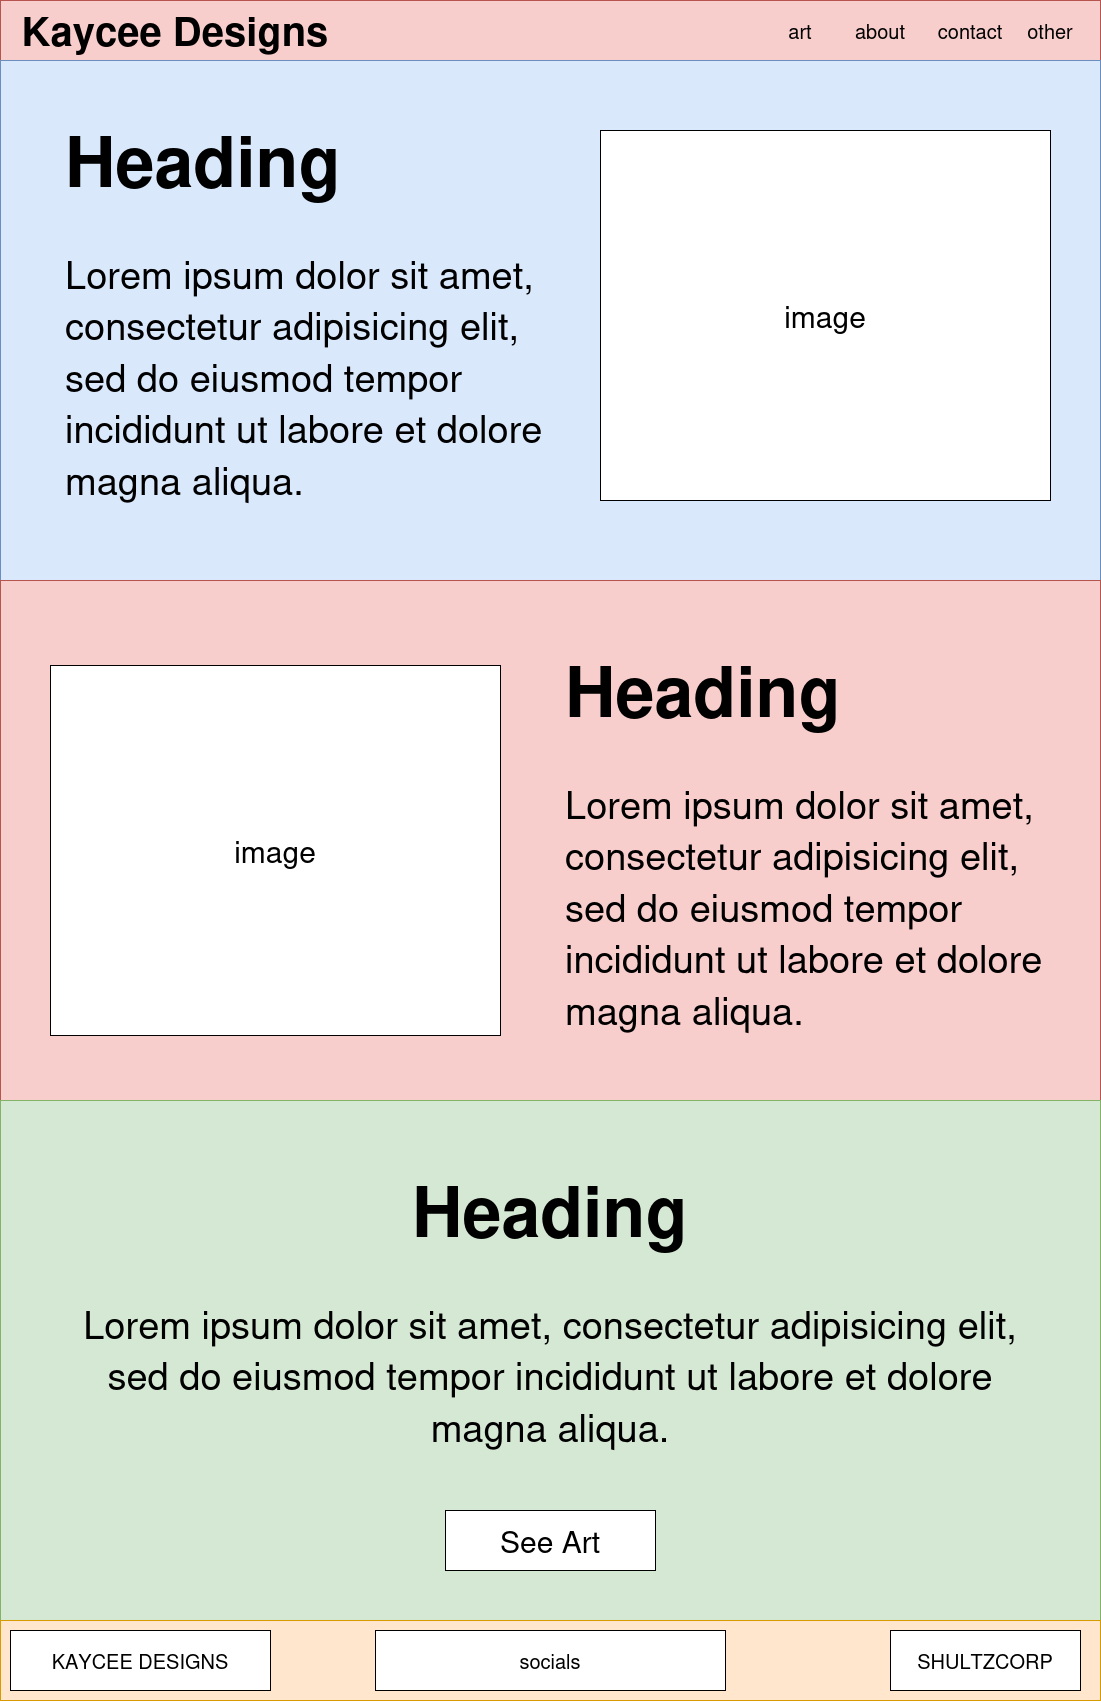

The diagram above was exported from draw.io. Its source (the exported page's mxGraphModel, read from the mxfile embedded in the PNG):
<mxGraphModel dx="2343" dy="1253" grid="1" gridSize="10" guides="1" tooltips="1" connect="1" arrows="1" fold="1" page="1" pageScale="1" pageWidth="1100" pageHeight="1700" math="0" shadow="0">
  <root>
    <mxCell id="0" />
    <mxCell id="1" parent="0" />
    <mxCell id="_hRdTX74oiO_0pGoxDLD-1" value="" style="rounded=0;whiteSpace=wrap;html=1;fillColor=#f8cecc;strokeColor=#b85450;" vertex="1" parent="1">
      <mxGeometry width="1100" height="60" as="geometry" />
    </mxCell>
    <mxCell id="_hRdTX74oiO_0pGoxDLD-2" value="" style="rounded=0;whiteSpace=wrap;html=1;fillColor=#dae8fc;strokeColor=#6c8ebf;" vertex="1" parent="1">
      <mxGeometry y="60" width="1100" height="520" as="geometry" />
    </mxCell>
    <mxCell id="_hRdTX74oiO_0pGoxDLD-5" value="" style="rounded=0;whiteSpace=wrap;html=1;fillColor=#f8cecc;strokeColor=#b85450;" vertex="1" parent="1">
      <mxGeometry y="580" width="1100" height="520" as="geometry" />
    </mxCell>
    <mxCell id="_hRdTX74oiO_0pGoxDLD-6" value="" style="rounded=0;whiteSpace=wrap;html=1;fillColor=#d5e8d4;strokeColor=#82b366;" vertex="1" parent="1">
      <mxGeometry y="1100" width="1100" height="520" as="geometry" />
    </mxCell>
    <mxCell id="_hRdTX74oiO_0pGoxDLD-7" value="" style="rounded=0;whiteSpace=wrap;html=1;fillColor=#ffe6cc;strokeColor=#d79b00;" vertex="1" parent="1">
      <mxGeometry y="1620" width="1100" height="80" as="geometry" />
    </mxCell>
    <mxCell id="_hRdTX74oiO_0pGoxDLD-8" value="&lt;b style=&quot;font-size: 40px;&quot;&gt;Kaycee Designs&lt;br&gt;&lt;/b&gt;" style="text;html=1;strokeColor=none;fillColor=none;align=center;verticalAlign=middle;whiteSpace=wrap;rounded=0;" vertex="1" parent="1">
      <mxGeometry x="20" y="15" width="310" height="30" as="geometry" />
    </mxCell>
    <mxCell id="_hRdTX74oiO_0pGoxDLD-9" value="&lt;font style=&quot;font-size: 20px;&quot;&gt;other&lt;/font&gt;" style="text;html=1;strokeColor=none;fillColor=none;align=center;verticalAlign=middle;whiteSpace=wrap;rounded=0;" vertex="1" parent="1">
      <mxGeometry x="1020" y="15" width="60" height="30" as="geometry" />
    </mxCell>
    <mxCell id="_hRdTX74oiO_0pGoxDLD-11" value="&lt;font style=&quot;font-size: 20px;&quot;&gt;contact&lt;/font&gt;" style="text;html=1;strokeColor=none;fillColor=none;align=center;verticalAlign=middle;whiteSpace=wrap;rounded=0;" vertex="1" parent="1">
      <mxGeometry x="940" y="15" width="60" height="30" as="geometry" />
    </mxCell>
    <mxCell id="_hRdTX74oiO_0pGoxDLD-12" value="&lt;font style=&quot;font-size: 20px;&quot;&gt;about&lt;/font&gt;" style="text;html=1;strokeColor=none;fillColor=none;align=center;verticalAlign=middle;whiteSpace=wrap;rounded=0;" vertex="1" parent="1">
      <mxGeometry x="850" y="15" width="60" height="30" as="geometry" />
    </mxCell>
    <mxCell id="_hRdTX74oiO_0pGoxDLD-13" value="&lt;font style=&quot;font-size: 20px;&quot;&gt;art&lt;/font&gt;" style="text;html=1;strokeColor=none;fillColor=none;align=center;verticalAlign=middle;whiteSpace=wrap;rounded=0;" vertex="1" parent="1">
      <mxGeometry x="770" y="15" width="60" height="30" as="geometry" />
    </mxCell>
    <mxCell id="_hRdTX74oiO_0pGoxDLD-15" value="&lt;h1 style=&quot;font-size: 43px;&quot;&gt;&lt;font style=&quot;font-size: 70px;&quot;&gt;Heading&lt;/font&gt;&lt;/h1&gt;&lt;p style=&quot;font-size: 43px;&quot;&gt;&lt;font style=&quot;font-size: 38px;&quot;&gt;Lorem ipsum dolor sit amet, consectetur adipisicing elit, sed do eiusmod tempor incididunt ut labore et dolore magna aliqua.&lt;/font&gt;&lt;/p&gt;" style="text;html=1;strokeColor=none;fillColor=none;spacing=5;spacingTop=-20;whiteSpace=wrap;overflow=hidden;rounded=0;" vertex="1" parent="1">
      <mxGeometry x="60" y="100" width="500" height="420" as="geometry" />
    </mxCell>
    <mxCell id="_hRdTX74oiO_0pGoxDLD-16" value="&lt;h1 style=&quot;font-size: 43px;&quot;&gt;&lt;font style=&quot;font-size: 70px;&quot;&gt;Heading&lt;/font&gt;&lt;/h1&gt;&lt;p style=&quot;font-size: 43px;&quot;&gt;&lt;font style=&quot;font-size: 38px;&quot;&gt;Lorem ipsum dolor sit amet, consectetur adipisicing elit, sed do eiusmod tempor incididunt ut labore et dolore magna aliqua.&lt;/font&gt;&lt;/p&gt;" style="text;html=1;strokeColor=none;fillColor=none;spacing=5;spacingTop=-20;whiteSpace=wrap;overflow=hidden;rounded=0;" vertex="1" parent="1">
      <mxGeometry x="560" y="630" width="500" height="420" as="geometry" />
    </mxCell>
    <mxCell id="_hRdTX74oiO_0pGoxDLD-17" value="&lt;h1 style=&quot;font-size: 43px;&quot; align=&quot;center&quot;&gt;&lt;font style=&quot;font-size: 70px;&quot;&gt;Heading&lt;/font&gt;&lt;/h1&gt;&lt;p style=&quot;font-size: 43px;&quot; align=&quot;center&quot;&gt;&lt;font style=&quot;font-size: 38px;&quot;&gt;Lorem ipsum dolor sit amet, consectetur adipisicing elit, sed do eiusmod tempor incididunt ut labore et dolore magna aliqua.&lt;/font&gt;&lt;/p&gt;" style="text;html=1;strokeColor=none;fillColor=none;spacing=5;spacingTop=-20;whiteSpace=wrap;overflow=hidden;rounded=0;align=center;" vertex="1" parent="1">
      <mxGeometry x="50" y="1150" width="1000" height="310" as="geometry" />
    </mxCell>
    <mxCell id="_hRdTX74oiO_0pGoxDLD-18" value="&lt;font style=&quot;font-size: 30px;&quot;&gt;See Art&lt;br&gt;&lt;/font&gt;" style="rounded=0;whiteSpace=wrap;html=1;" vertex="1" parent="1">
      <mxGeometry x="445" y="1510" width="210" height="60" as="geometry" />
    </mxCell>
    <mxCell id="_hRdTX74oiO_0pGoxDLD-20" value="&lt;font style=&quot;font-size: 30px;&quot;&gt;image&lt;/font&gt;" style="rounded=0;whiteSpace=wrap;html=1;" vertex="1" parent="1">
      <mxGeometry x="600" y="130" width="450" height="370" as="geometry" />
    </mxCell>
    <mxCell id="_hRdTX74oiO_0pGoxDLD-21" value="&lt;font style=&quot;font-size: 30px;&quot;&gt;image&lt;/font&gt;" style="rounded=0;whiteSpace=wrap;html=1;" vertex="1" parent="1">
      <mxGeometry x="50" y="665" width="450" height="370" as="geometry" />
    </mxCell>
    <mxCell id="_hRdTX74oiO_0pGoxDLD-22" value="&lt;font style=&quot;font-size: 20px;&quot;&gt;socials&lt;/font&gt;" style="rounded=0;whiteSpace=wrap;html=1;" vertex="1" parent="1">
      <mxGeometry x="375" y="1630" width="350" height="60" as="geometry" />
    </mxCell>
    <mxCell id="_hRdTX74oiO_0pGoxDLD-24" value="&lt;font style=&quot;font-size: 20px;&quot;&gt;SHULTZCORP&lt;/font&gt;" style="rounded=0;whiteSpace=wrap;html=1;" vertex="1" parent="1">
      <mxGeometry x="890" y="1630" width="190" height="60" as="geometry" />
    </mxCell>
    <mxCell id="_hRdTX74oiO_0pGoxDLD-25" value="&lt;font style=&quot;font-size: 20px;&quot;&gt;KAYCEE DESIGNS&lt;br&gt;&lt;/font&gt;" style="rounded=0;whiteSpace=wrap;html=1;" vertex="1" parent="1">
      <mxGeometry x="10" y="1630" width="260" height="60" as="geometry" />
    </mxCell>
  </root>
</mxGraphModel>